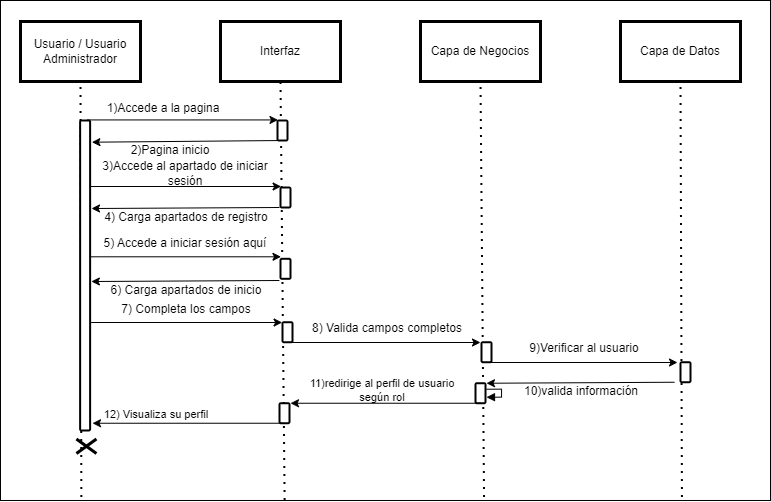

The diagram above was exported from draw.io. Its source (the exported page's mxGraphModel, read from the mxfile embedded in the PNG):
<mxGraphModel dx="1774" dy="987" grid="1" gridSize="10" guides="1" tooltips="1" connect="1" arrows="1" fold="1" page="1" pageScale="1" pageWidth="827" pageHeight="1169" math="0" shadow="0">
  <root>
    <mxCell id="0" />
    <mxCell id="1" parent="0" />
    <mxCell id="JfswjegKle6klNLniq3L-46" value="" style="rounded=0;whiteSpace=wrap;html=1;" vertex="1" parent="1">
      <mxGeometry x="30" y="30" width="770" height="500" as="geometry" />
    </mxCell>
    <mxCell id="JfswjegKle6klNLniq3L-47" value="Usuario / Usuario Administrador" style="rounded=0;whiteSpace=wrap;html=1;shadow=0;strokeColor=#000000;fillColor=#FFFFFF;glass=0;gradientColor=none;fillStyle=auto;strokeWidth=3;" vertex="1" parent="1">
      <mxGeometry x="50" y="51" width="120" height="60" as="geometry" />
    </mxCell>
    <mxCell id="JfswjegKle6klNLniq3L-48" value="Interfaz" style="rounded=0;whiteSpace=wrap;html=1;shadow=0;strokeColor=#000000;fillColor=#FFFFFF;glass=0;gradientColor=none;fillStyle=auto;strokeWidth=3;" vertex="1" parent="1">
      <mxGeometry x="250" y="51" width="120" height="60" as="geometry" />
    </mxCell>
    <mxCell id="JfswjegKle6klNLniq3L-49" value="Capa de Negocios" style="rounded=0;whiteSpace=wrap;html=1;shadow=0;strokeColor=#000000;fillColor=#FFFFFF;glass=0;gradientColor=none;fillStyle=auto;strokeWidth=3;" vertex="1" parent="1">
      <mxGeometry x="450" y="51" width="120" height="60" as="geometry" />
    </mxCell>
    <mxCell id="JfswjegKle6klNLniq3L-50" value="Capa de Datos" style="rounded=0;whiteSpace=wrap;html=1;shadow=0;strokeColor=#000000;fillColor=#FFFFFF;glass=0;gradientColor=none;fillStyle=auto;strokeWidth=3;" vertex="1" parent="1">
      <mxGeometry x="650" y="51" width="120" height="60" as="geometry" />
    </mxCell>
    <mxCell id="JfswjegKle6klNLniq3L-51" value="" style="endArrow=none;dashed=1;html=1;dashPattern=1 3;strokeWidth=2;rounded=0;entryX=0.5;entryY=1;entryDx=0;entryDy=0;exitX=0.105;exitY=0.993;exitDx=0;exitDy=0;exitPerimeter=0;" edge="1" parent="1" source="JfswjegKle6klNLniq3L-46" target="JfswjegKle6klNLniq3L-47">
      <mxGeometry width="50" height="50" relative="1" as="geometry">
        <mxPoint x="140" y="330" as="sourcePoint" />
        <mxPoint x="190" y="280" as="targetPoint" />
      </mxGeometry>
    </mxCell>
    <mxCell id="JfswjegKle6klNLniq3L-52" value="" style="endArrow=none;dashed=1;html=1;dashPattern=1 3;strokeWidth=2;rounded=0;entryX=0.5;entryY=1;entryDx=0;entryDy=0;exitX=0.369;exitY=0.999;exitDx=0;exitDy=0;exitPerimeter=0;" edge="1" parent="1" source="JfswjegKle6klNLniq3L-46" target="JfswjegKle6klNLniq3L-48">
      <mxGeometry width="50" height="50" relative="1" as="geometry">
        <mxPoint x="300" y="380" as="sourcePoint" />
        <mxPoint x="350" y="330" as="targetPoint" />
      </mxGeometry>
    </mxCell>
    <mxCell id="JfswjegKle6klNLniq3L-53" value="" style="endArrow=none;dashed=1;html=1;dashPattern=1 3;strokeWidth=2;rounded=0;entryX=0.5;entryY=1;entryDx=0;entryDy=0;exitX=0.628;exitY=0.993;exitDx=0;exitDy=0;exitPerimeter=0;" edge="1" parent="1" source="JfswjegKle6klNLniq3L-46" target="JfswjegKle6klNLniq3L-49">
      <mxGeometry width="50" height="50" relative="1" as="geometry">
        <mxPoint x="-2606.666666666667" y="220" as="sourcePoint" />
        <mxPoint x="610" y="300" as="targetPoint" />
      </mxGeometry>
    </mxCell>
    <mxCell id="JfswjegKle6klNLniq3L-54" value="" style="endArrow=none;dashed=1;html=1;dashPattern=1 3;strokeWidth=2;rounded=0;entryX=0.5;entryY=1;entryDx=0;entryDy=0;exitX=0.885;exitY=0.993;exitDx=0;exitDy=0;exitPerimeter=0;" edge="1" parent="1" source="JfswjegKle6klNLniq3L-46" target="JfswjegKle6klNLniq3L-50">
      <mxGeometry width="50" height="50" relative="1" as="geometry">
        <mxPoint x="650" y="340" as="sourcePoint" />
        <mxPoint x="700" y="290" as="targetPoint" />
      </mxGeometry>
    </mxCell>
    <mxCell id="JfswjegKle6klNLniq3L-55" value="" style="html=1;points=[];perimeter=orthogonalPerimeter;rounded=1;shadow=0;glass=0;fillStyle=auto;strokeColor=#000000;strokeWidth=2;fillColor=#FFFFFF;gradientColor=none;sketch=0;" vertex="1" parent="1">
      <mxGeometry x="109.62" y="150" width="10" height="310" as="geometry" />
    </mxCell>
    <mxCell id="JfswjegKle6klNLniq3L-56" value="" style="html=1;points=[];perimeter=orthogonalPerimeter;rounded=1;shadow=0;glass=0;fillStyle=auto;strokeColor=#000000;strokeWidth=2;fillColor=#FFFFFF;gradientColor=none;sketch=0;" vertex="1" parent="1">
      <mxGeometry x="307" y="150" width="10" height="20" as="geometry" />
    </mxCell>
    <mxCell id="JfswjegKle6klNLniq3L-57" value="" style="endArrow=classic;html=1;rounded=0;exitX=0.867;exitY=0.004;exitDx=0;exitDy=0;exitPerimeter=0;entryX=0;entryY=0.083;entryDx=0;entryDy=0;entryPerimeter=0;" edge="1" parent="1">
      <mxGeometry width="50" height="50" relative="1" as="geometry">
        <mxPoint x="116.5" y="149.43" as="sourcePoint" />
        <mxPoint x="307.5" y="149.43" as="targetPoint" />
      </mxGeometry>
    </mxCell>
    <mxCell id="JfswjegKle6klNLniq3L-58" value="1)Accede a la pagina" style="text;html=1;align=center;verticalAlign=middle;whiteSpace=wrap;rounded=0;" vertex="1" parent="1">
      <mxGeometry x="132.5" y="128.43" width="120" height="19" as="geometry" />
    </mxCell>
    <mxCell id="JfswjegKle6klNLniq3L-59" value="" style="endArrow=classic;html=1;rounded=0;exitX=0.153;exitY=1.002;exitDx=0;exitDy=0;exitPerimeter=0;entryX=1.179;entryY=0.07;entryDx=0;entryDy=0;entryPerimeter=0;" edge="1" parent="1" source="JfswjegKle6klNLniq3L-56" target="JfswjegKle6klNLniq3L-55">
      <mxGeometry width="50" height="50" relative="1" as="geometry">
        <mxPoint x="130" y="190" as="sourcePoint" />
        <mxPoint x="321" y="190" as="targetPoint" />
      </mxGeometry>
    </mxCell>
    <mxCell id="JfswjegKle6klNLniq3L-60" value="2)Pagina inicio" style="text;html=1;align=center;verticalAlign=middle;whiteSpace=wrap;rounded=0;" vertex="1" parent="1">
      <mxGeometry x="140" y="170" width="120" height="19" as="geometry" />
    </mxCell>
    <mxCell id="JfswjegKle6klNLniq3L-61" value="" style="endArrow=classic;html=1;rounded=0;exitX=0.867;exitY=0.004;exitDx=0;exitDy=0;exitPerimeter=0;entryX=0;entryY=0.083;entryDx=0;entryDy=0;entryPerimeter=0;" edge="1" parent="1">
      <mxGeometry width="50" height="50" relative="1" as="geometry">
        <mxPoint x="119.62" y="216" as="sourcePoint" />
        <mxPoint x="310.62" y="216" as="targetPoint" />
      </mxGeometry>
    </mxCell>
    <mxCell id="JfswjegKle6klNLniq3L-62" value="3)Accede al apartado de iniciar sesión" style="text;html=1;align=center;verticalAlign=middle;whiteSpace=wrap;rounded=0;" vertex="1" parent="1">
      <mxGeometry x="130" y="193" width="170" height="19" as="geometry" />
    </mxCell>
    <mxCell id="JfswjegKle6klNLniq3L-63" value="" style="html=1;points=[];perimeter=orthogonalPerimeter;rounded=1;shadow=0;glass=0;fillStyle=auto;strokeColor=#000000;strokeWidth=2;fillColor=#FFFFFF;gradientColor=none;sketch=0;" vertex="1" parent="1">
      <mxGeometry x="310" y="217" width="10" height="20" as="geometry" />
    </mxCell>
    <mxCell id="JfswjegKle6klNLniq3L-64" value="" style="endArrow=classic;html=1;rounded=0;exitX=0.153;exitY=1.002;exitDx=0;exitDy=0;exitPerimeter=0;entryX=1.179;entryY=0.07;entryDx=0;entryDy=0;entryPerimeter=0;" edge="1" parent="1">
      <mxGeometry width="50" height="50" relative="1" as="geometry">
        <mxPoint x="309" y="237" as="sourcePoint" />
        <mxPoint x="121" y="238" as="targetPoint" />
      </mxGeometry>
    </mxCell>
    <mxCell id="JfswjegKle6klNLniq3L-65" value="4) Carga apartados de registro" style="text;html=1;align=center;verticalAlign=middle;whiteSpace=wrap;rounded=0;" vertex="1" parent="1">
      <mxGeometry x="130" y="237" width="172" height="19" as="geometry" />
    </mxCell>
    <mxCell id="JfswjegKle6klNLniq3L-66" value="" style="endArrow=classic;html=1;rounded=0;exitX=0.867;exitY=0.004;exitDx=0;exitDy=0;exitPerimeter=0;entryX=0;entryY=0.083;entryDx=0;entryDy=0;entryPerimeter=0;" edge="1" parent="1">
      <mxGeometry width="50" height="50" relative="1" as="geometry">
        <mxPoint x="120.62" y="352" as="sourcePoint" />
        <mxPoint x="311.62" y="352" as="targetPoint" />
      </mxGeometry>
    </mxCell>
    <mxCell id="JfswjegKle6klNLniq3L-67" value="7) Completa los campos" style="text;html=1;align=center;verticalAlign=middle;whiteSpace=wrap;rounded=0;" vertex="1" parent="1">
      <mxGeometry x="131" y="329" width="170" height="19" as="geometry" />
    </mxCell>
    <mxCell id="JfswjegKle6klNLniq3L-68" value="" style="html=1;points=[];perimeter=orthogonalPerimeter;rounded=1;shadow=0;glass=0;fillStyle=auto;strokeColor=#000000;strokeWidth=2;fillColor=#FFFFFF;gradientColor=none;sketch=0;" vertex="1" parent="1">
      <mxGeometry x="312" y="351.74" width="10" height="20" as="geometry" />
    </mxCell>
    <mxCell id="JfswjegKle6klNLniq3L-69" value="" style="endArrow=classic;html=1;rounded=0;exitX=0.867;exitY=0.004;exitDx=0;exitDy=0;exitPerimeter=0;entryX=0;entryY=0.083;entryDx=0;entryDy=0;entryPerimeter=0;" edge="1" parent="1">
      <mxGeometry width="50" height="50" relative="1" as="geometry">
        <mxPoint x="319" y="372" as="sourcePoint" />
        <mxPoint x="510" y="372" as="targetPoint" />
      </mxGeometry>
    </mxCell>
    <mxCell id="JfswjegKle6klNLniq3L-70" value="8) Valida campos completos" style="text;html=1;align=center;verticalAlign=middle;whiteSpace=wrap;rounded=0;" vertex="1" parent="1">
      <mxGeometry x="332.38" y="348" width="170" height="19" as="geometry" />
    </mxCell>
    <mxCell id="JfswjegKle6klNLniq3L-71" value="" style="html=1;points=[];perimeter=orthogonalPerimeter;rounded=1;shadow=0;glass=0;fillStyle=auto;strokeColor=#000000;strokeWidth=2;fillColor=#FFFFFF;gradientColor=none;sketch=0;" vertex="1" parent="1">
      <mxGeometry x="511" y="371.74" width="10" height="20" as="geometry" />
    </mxCell>
    <mxCell id="JfswjegKle6klNLniq3L-72" value="" style="html=1;points=[];perimeter=orthogonalPerimeter;rounded=1;shadow=0;glass=0;fillStyle=auto;strokeColor=#000000;strokeWidth=2;fillColor=#FFFFFF;gradientColor=none;sketch=0;" vertex="1" parent="1">
      <mxGeometry x="710" y="391.74" width="10" height="20" as="geometry" />
    </mxCell>
    <mxCell id="JfswjegKle6klNLniq3L-73" value="" style="endArrow=classic;html=1;rounded=0;exitX=0.867;exitY=0.004;exitDx=0;exitDy=0;exitPerimeter=0;entryX=0;entryY=0.083;entryDx=0;entryDy=0;entryPerimeter=0;" edge="1" parent="1">
      <mxGeometry width="50" height="50" relative="1" as="geometry">
        <mxPoint x="516" y="392" as="sourcePoint" />
        <mxPoint x="707" y="392" as="targetPoint" />
      </mxGeometry>
    </mxCell>
    <mxCell id="JfswjegKle6klNLniq3L-74" value="9)Verificar al usuario" style="text;html=1;align=center;verticalAlign=middle;whiteSpace=wrap;rounded=0;" vertex="1" parent="1">
      <mxGeometry x="529.38" y="368" width="170" height="19" as="geometry" />
    </mxCell>
    <mxCell id="JfswjegKle6klNLniq3L-75" value="" style="endArrow=classic;html=1;rounded=0;exitX=0.153;exitY=1.002;exitDx=0;exitDy=0;exitPerimeter=0;entryX=1.179;entryY=0.07;entryDx=0;entryDy=0;entryPerimeter=0;" edge="1" parent="1">
      <mxGeometry width="50" height="50" relative="1" as="geometry">
        <mxPoint x="704" y="411.74" as="sourcePoint" />
        <mxPoint x="516" y="412.74" as="targetPoint" />
      </mxGeometry>
    </mxCell>
    <mxCell id="JfswjegKle6klNLniq3L-76" value="10)valida información" style="text;html=1;align=center;verticalAlign=middle;whiteSpace=wrap;rounded=0;" vertex="1" parent="1">
      <mxGeometry x="525" y="411.74" width="172" height="19" as="geometry" />
    </mxCell>
    <mxCell id="JfswjegKle6klNLniq3L-77" value="" style="html=1;points=[];perimeter=orthogonalPerimeter;rounded=1;shadow=0;glass=0;fillStyle=auto;strokeColor=#000000;strokeWidth=2;fillColor=#FFFFFF;gradientColor=none;sketch=0;" vertex="1" parent="1">
      <mxGeometry x="505" y="412.74" width="10" height="20" as="geometry" />
    </mxCell>
    <mxCell id="JfswjegKle6klNLniq3L-78" value="" style="edgeStyle=orthogonalEdgeStyle;html=1;align=left;spacingLeft=2;endArrow=block;rounded=0;entryX=0.97;entryY=0.581;entryDx=0;entryDy=0;entryPerimeter=0;exitX=1.013;exitY=0.394;exitDx=0;exitDy=0;exitPerimeter=0;" edge="1" parent="1">
      <mxGeometry relative="1" as="geometry">
        <mxPoint x="516" y="418.74" as="sourcePoint" />
        <Array as="points">
          <mxPoint x="531" y="418.74" />
          <mxPoint x="531" y="426.74" />
        </Array>
        <mxPoint x="516" y="426.74" as="targetPoint" />
      </mxGeometry>
    </mxCell>
    <mxCell id="JfswjegKle6klNLniq3L-79" value="" style="endArrow=classic;html=1;rounded=0;exitX=-0.02;exitY=1.03;exitDx=0;exitDy=0;exitPerimeter=0;entryX=1.02;entryY=0.03;entryDx=0;entryDy=0;entryPerimeter=0;" edge="1" parent="1">
      <mxGeometry width="50" height="50" relative="1" as="geometry">
        <mxPoint x="510" y="432.74" as="sourcePoint" />
        <mxPoint x="320" y="432.74" as="targetPoint" />
      </mxGeometry>
    </mxCell>
    <mxCell id="JfswjegKle6klNLniq3L-80" value="11)redirige al perfil de usuario según rol" style="text;html=1;align=center;verticalAlign=middle;whiteSpace=wrap;rounded=0;fontSize=11;" vertex="1" parent="1">
      <mxGeometry x="327" y="409.74" width="170" height="20" as="geometry" />
    </mxCell>
    <mxCell id="JfswjegKle6klNLniq3L-81" value="" style="html=1;points=[];perimeter=orthogonalPerimeter;rounded=1;shadow=0;glass=0;fillStyle=auto;strokeColor=#000000;strokeWidth=2;fillColor=#FFFFFF;gradientColor=none;sketch=0;" vertex="1" parent="1">
      <mxGeometry x="309" y="432.74" width="10" height="20" as="geometry" />
    </mxCell>
    <mxCell id="JfswjegKle6klNLniq3L-82" value="" style="endArrow=classic;html=1;rounded=0;exitX=-0.02;exitY=1.03;exitDx=0;exitDy=0;exitPerimeter=0;entryX=1.02;entryY=0.03;entryDx=0;entryDy=0;entryPerimeter=0;" edge="1" parent="1">
      <mxGeometry width="50" height="50" relative="1" as="geometry">
        <mxPoint x="312" y="452.74" as="sourcePoint" />
        <mxPoint x="122" y="452.74" as="targetPoint" />
      </mxGeometry>
    </mxCell>
    <mxCell id="JfswjegKle6klNLniq3L-83" value="12) Visualiza su perfil" style="text;html=1;align=center;verticalAlign=middle;whiteSpace=wrap;rounded=0;fontSize=11;" vertex="1" parent="1">
      <mxGeometry x="132" y="433.74" width="108" height="20" as="geometry" />
    </mxCell>
    <mxCell id="JfswjegKle6klNLniq3L-84" value="" style="shape=umlDestroy;whiteSpace=wrap;html=1;strokeWidth=3;rotation=90;" vertex="1" parent="1">
      <mxGeometry x="108.62" y="465.74" width="14.62" height="20" as="geometry" />
    </mxCell>
    <mxCell id="JfswjegKle6klNLniq3L-85" value="" style="endArrow=classic;html=1;rounded=0;exitX=0.867;exitY=0.004;exitDx=0;exitDy=0;exitPerimeter=0;entryX=0;entryY=0.083;entryDx=0;entryDy=0;entryPerimeter=0;" edge="1" parent="1">
      <mxGeometry width="50" height="50" relative="1" as="geometry">
        <mxPoint x="119.5" y="286.3" as="sourcePoint" />
        <mxPoint x="310.5" y="286.3" as="targetPoint" />
      </mxGeometry>
    </mxCell>
    <mxCell id="JfswjegKle6klNLniq3L-86" value="5) Accede a iniciar sesión aquí" style="text;html=1;align=center;verticalAlign=middle;whiteSpace=wrap;rounded=0;" vertex="1" parent="1">
      <mxGeometry x="129.88" y="263.3" width="170" height="19" as="geometry" />
    </mxCell>
    <mxCell id="JfswjegKle6klNLniq3L-87" value="" style="endArrow=classic;html=1;rounded=0;exitX=0.153;exitY=1.002;exitDx=0;exitDy=0;exitPerimeter=0;entryX=1.179;entryY=0.07;entryDx=0;entryDy=0;entryPerimeter=0;" edge="1" parent="1">
      <mxGeometry width="50" height="50" relative="1" as="geometry">
        <mxPoint x="308.88" y="310" as="sourcePoint" />
        <mxPoint x="120.88" y="311" as="targetPoint" />
      </mxGeometry>
    </mxCell>
    <mxCell id="JfswjegKle6klNLniq3L-88" value="6) Carga apartados de inicio" style="text;html=1;align=center;verticalAlign=middle;whiteSpace=wrap;rounded=0;" vertex="1" parent="1">
      <mxGeometry x="129.88" y="310" width="172" height="19" as="geometry" />
    </mxCell>
    <mxCell id="JfswjegKle6klNLniq3L-89" value="" style="html=1;points=[];perimeter=orthogonalPerimeter;rounded=1;shadow=0;glass=0;fillStyle=auto;strokeColor=#000000;strokeWidth=2;fillColor=#FFFFFF;gradientColor=none;sketch=0;" vertex="1" parent="1">
      <mxGeometry x="310" y="288.3" width="10" height="20" as="geometry" />
    </mxCell>
  </root>
</mxGraphModel>